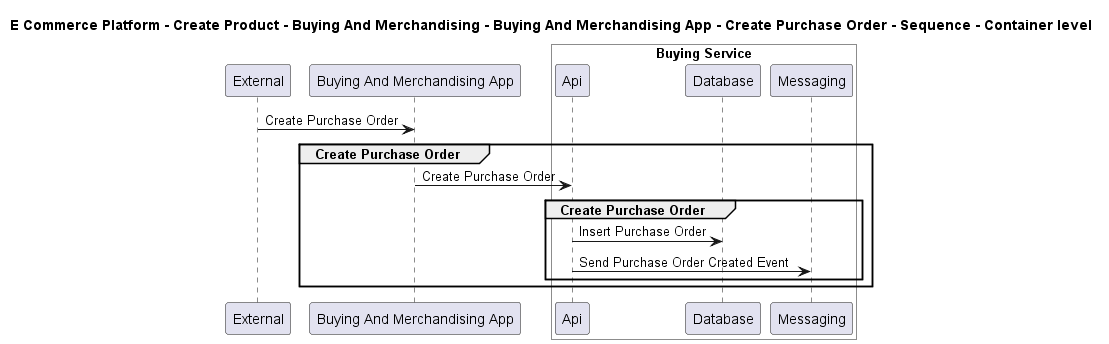

The diagram above was rendered by PlantUML. Its source (embedded in the PNG):
@startuml

title E Commerce Platform - Create Product - Buying And Merchandising - Buying And Merchandising App - Create Purchase Order - Sequence - Container level

participant "External" as C4InterFlow.SoftwareSystems.ExternalSystem
participant "Buying And Merchandising App" as ECommercePlatform.CreateProduct.BuyingAndMerchandising.SoftwareSystems.BuyingAndMerchandisingApp

box "Buying Service" #White
    participant "Api" as ECommercePlatform.CreateProduct.BuyingAndMerchandising.SoftwareSystems.BuyingService.Containers.Api
    participant "Database" as ECommercePlatform.CreateProduct.BuyingAndMerchandising.SoftwareSystems.BuyingService.Containers.Database
    participant "Messaging" as ECommercePlatform.CreateProduct.BuyingAndMerchandising.SoftwareSystems.BuyingService.Containers.Messaging
end box


C4InterFlow.SoftwareSystems.ExternalSystem -> ECommercePlatform.CreateProduct.BuyingAndMerchandising.SoftwareSystems.BuyingAndMerchandisingApp : Create Purchase Order
group Create Purchase Order
ECommercePlatform.CreateProduct.BuyingAndMerchandising.SoftwareSystems.BuyingAndMerchandisingApp -> ECommercePlatform.CreateProduct.BuyingAndMerchandising.SoftwareSystems.BuyingService.Containers.Api : Create Purchase Order
group Create Purchase Order
ECommercePlatform.CreateProduct.BuyingAndMerchandising.SoftwareSystems.BuyingService.Containers.Api -> ECommercePlatform.CreateProduct.BuyingAndMerchandising.SoftwareSystems.BuyingService.Containers.Database : Insert Purchase Order
ECommercePlatform.CreateProduct.BuyingAndMerchandising.SoftwareSystems.BuyingService.Containers.Api -> ECommercePlatform.CreateProduct.BuyingAndMerchandising.SoftwareSystems.BuyingService.Containers.Messaging : Send Purchase Order Created Event
end
end


@enduml